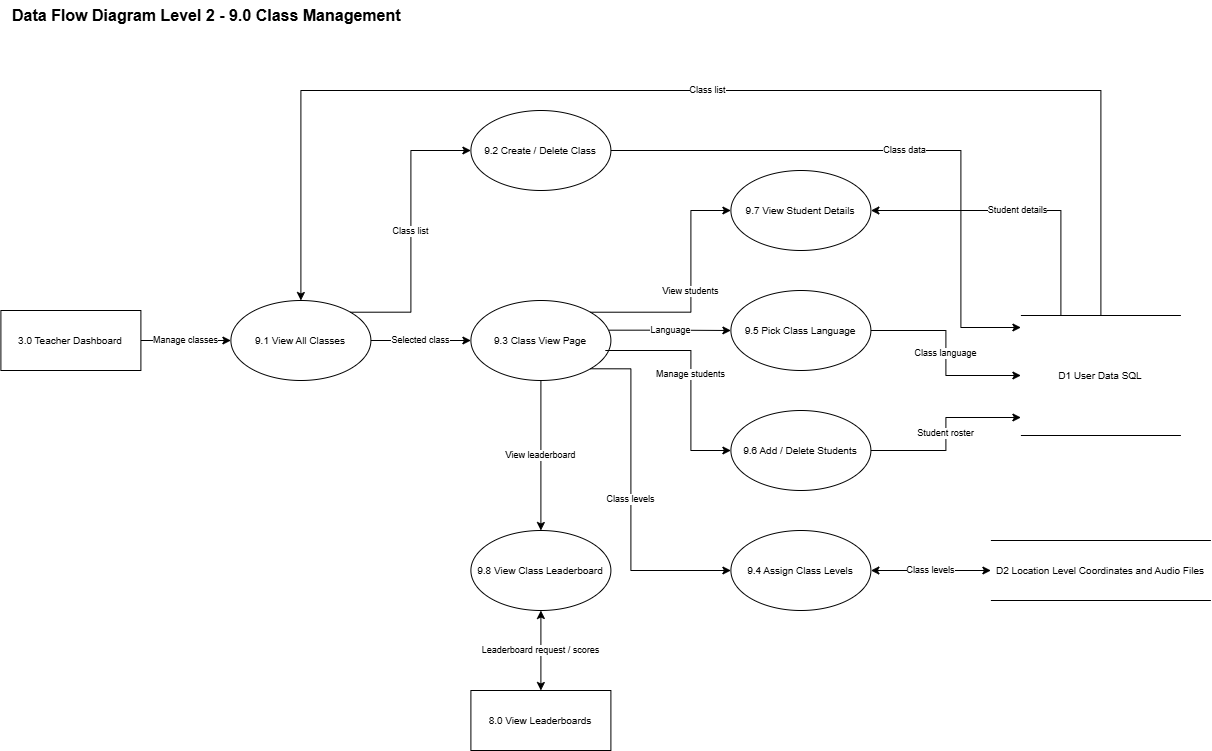

The diagram above was exported from draw.io. Its source (the exported page's mxGraphModel, read from the mxfile embedded in the PNG):
<mxGraphModel dx="1220" dy="1025" grid="1" gridSize="10" guides="1" tooltips="1" connect="1" arrows="1" fold="1" page="1" pageScale="1" pageWidth="850" pageHeight="1100" math="0" shadow="0">
  <root>
    <mxCell id="0" />
    <mxCell id="1" parent="0" />
    <mxCell id="BH4PZcwCHN5m-38E3mSz-1" parent="1" style="text;html=1;fontStyle=1;fontSize=16;align=left;verticalAlign=middle;" value="Data Flow Diagram Level 2 - 9.0 Class Management" vertex="1">
      <mxGeometry height="30" width="520" x="90" y="130" as="geometry" />
    </mxCell>
    <mxCell id="BH4PZcwCHN5m-38E3mSz-2" parent="1" style="rounded=0;whiteSpace=wrap;html=1;fontSize=10;" value="3.0 Teacher Dashboard" vertex="1">
      <mxGeometry height="60" width="140" x="80" y="440" as="geometry" />
    </mxCell>
    <mxCell id="BH4PZcwCHN5m-38E3mSz-3" parent="1" style="ellipse;whiteSpace=wrap;html=1;fontSize=10;" value="9.1 View All Classes" vertex="1">
      <mxGeometry height="80" width="140" x="310" y="430" as="geometry" />
    </mxCell>
    <mxCell id="BH4PZcwCHN5m-38E3mSz-4" parent="1" style="ellipse;whiteSpace=wrap;html=1;fontSize=10;" value="9.2 Create / Delete Class" vertex="1">
      <mxGeometry height="80" width="140" x="550" y="240" as="geometry" />
    </mxCell>
    <mxCell id="BH4PZcwCHN5m-38E3mSz-5" parent="1" style="ellipse;whiteSpace=wrap;html=1;fontSize=10;" value="9.3 Class View Page" vertex="1">
      <mxGeometry height="80" width="140" x="550" y="430" as="geometry" />
    </mxCell>
    <mxCell id="BH4PZcwCHN5m-38E3mSz-6" parent="1" style="ellipse;whiteSpace=wrap;html=1;fontSize=10;" value="9.7 View Student Details" vertex="1">
      <mxGeometry height="80" width="140" x="810" y="300" as="geometry" />
    </mxCell>
    <mxCell id="BH4PZcwCHN5m-38E3mSz-7" parent="1" style="ellipse;whiteSpace=wrap;html=1;fontSize=10;" value="9.5 Pick Class Language" vertex="1">
      <mxGeometry height="80" width="140" x="810" y="420" as="geometry" />
    </mxCell>
    <mxCell id="BH4PZcwCHN5m-38E3mSz-8" parent="1" style="ellipse;whiteSpace=wrap;html=1;fontSize=10;" value="9.6 Add / Delete Students" vertex="1">
      <mxGeometry height="80" width="140" x="810" y="540" as="geometry" />
    </mxCell>
    <mxCell id="BH4PZcwCHN5m-38E3mSz-9" parent="1" style="ellipse;whiteSpace=wrap;html=1;fontSize=10;" value="9.4 Assign Class Levels" vertex="1">
      <mxGeometry height="80" width="140" x="810" y="660" as="geometry" />
    </mxCell>
    <mxCell id="BH4PZcwCHN5m-38E3mSz-10" parent="1" style="ellipse;whiteSpace=wrap;html=1;fontSize=10;" value="9.8 View Class Leaderboard" vertex="1">
      <mxGeometry height="80" width="140" x="550" y="660" as="geometry" />
    </mxCell>
    <mxCell id="BH4PZcwCHN5m-38E3mSz-11" parent="1" style="rounded=0;whiteSpace=wrap;html=1;fontSize=10;" value="8.0 View Leaderboards" vertex="1">
      <mxGeometry height="60" width="140" x="550" y="820" as="geometry" />
    </mxCell>
    <mxCell id="BH4PZcwCHN5m-38E3mSz-12" parent="1" style="shape=partialRectangle;whiteSpace=wrap;html=1;left=0;right=0;fillColor=none;fontSize=10;" value="D1 User Data SQL" vertex="1">
      <mxGeometry height="120" width="160" x="1100" y="445" as="geometry" />
    </mxCell>
    <mxCell id="BH4PZcwCHN5m-38E3mSz-13" parent="1" style="shape=partialRectangle;whiteSpace=wrap;html=1;left=0;right=0;fillColor=none;fontSize=10;" value="D2 Location Level Coordinates and Audio Files" vertex="1">
      <mxGeometry height="60" width="220" x="1070" y="670" as="geometry" />
    </mxCell>
    <mxCell id="BH4PZcwCHN5m-38E3mSz-14" edge="1" parent="1" source="BH4PZcwCHN5m-38E3mSz-2" style="edgeStyle=orthogonalEdgeStyle;rounded=0;html=1;endArrow=classic;fontSize=9;labelBackgroundColor=default;" target="BH4PZcwCHN5m-38E3mSz-3" value="Manage classes">
      <mxGeometry relative="1" as="geometry" />
    </mxCell>
    <mxCell id="BH4PZcwCHN5m-38E3mSz-15" edge="1" parent="1" source="BH4PZcwCHN5m-38E3mSz-3" style="edgeStyle=orthogonalEdgeStyle;rounded=0;html=1;endArrow=classic;fontSize=9;labelBackgroundColor=default;exitX=1;exitY=0;exitDx=0;exitDy=0;" target="BH4PZcwCHN5m-38E3mSz-4" value="Class list">
      <mxGeometry relative="1" as="geometry">
        <Array as="points">
          <mxPoint x="490" y="441.63" />
          <mxPoint x="490" y="280" />
        </Array>
      </mxGeometry>
    </mxCell>
    <mxCell id="BH4PZcwCHN5m-38E3mSz-16" edge="1" parent="1" source="BH4PZcwCHN5m-38E3mSz-3" style="edgeStyle=orthogonalEdgeStyle;rounded=0;html=1;endArrow=classic;fontSize=9;labelBackgroundColor=default;" target="BH4PZcwCHN5m-38E3mSz-5" value="Selected class">
      <mxGeometry relative="1" as="geometry" />
    </mxCell>
    <mxCell id="BH4PZcwCHN5m-38E3mSz-17" edge="1" parent="1" source="BH4PZcwCHN5m-38E3mSz-12" style="edgeStyle=orthogonalEdgeStyle;rounded=0;html=1;endArrow=classic;fontSize=9;labelBackgroundColor=default;exitX=0.5;exitY=0;exitDx=0;exitDy=0;entryX=0.5;entryY=0;entryDx=0;entryDy=0;" target="BH4PZcwCHN5m-38E3mSz-3" value="Class list">
      <mxGeometry relative="1" as="geometry">
        <Array as="points">
          <mxPoint x="1180" y="220.06" />
          <mxPoint x="380" y="220.06" />
        </Array>
      </mxGeometry>
    </mxCell>
    <mxCell id="BH4PZcwCHN5m-38E3mSz-18" edge="1" parent="1" source="BH4PZcwCHN5m-38E3mSz-4" style="edgeStyle=orthogonalEdgeStyle;rounded=0;html=1;endArrow=classic;fontSize=9;labelBackgroundColor=default;entryX=0;entryY=0.1;entryDx=0;entryDy=0;" target="BH4PZcwCHN5m-38E3mSz-12" value="Class data">
      <mxGeometry relative="1" as="geometry">
        <Array as="points">
          <mxPoint x="1040.04" y="280" />
          <mxPoint x="1040.04" y="456.96" />
        </Array>
      </mxGeometry>
    </mxCell>
    <mxCell id="BH4PZcwCHN5m-38E3mSz-19" edge="1" parent="1" source="BH4PZcwCHN5m-38E3mSz-5" style="edgeStyle=orthogonalEdgeStyle;rounded=0;html=1;endArrow=classic;fontSize=9;labelBackgroundColor=default;exitX=1;exitY=0;exitDx=0;exitDy=0;" target="BH4PZcwCHN5m-38E3mSz-6" value="View students">
      <mxGeometry relative="1" as="geometry">
        <Array as="points">
          <mxPoint x="770" y="441.67" />
          <mxPoint x="770" y="340" />
        </Array>
      </mxGeometry>
    </mxCell>
    <mxCell id="BH4PZcwCHN5m-38E3mSz-20" edge="1" parent="1" source="BH4PZcwCHN5m-38E3mSz-5" style="edgeStyle=orthogonalEdgeStyle;rounded=0;html=1;endArrow=classic;fontSize=9;labelBackgroundColor=default;exitX=0.986;exitY=0.371;exitDx=0;exitDy=0;exitPerimeter=0;" target="BH4PZcwCHN5m-38E3mSz-7" value="Language">
      <mxGeometry relative="1" as="geometry" />
    </mxCell>
    <mxCell id="BH4PZcwCHN5m-38E3mSz-21" edge="1" parent="1" style="edgeStyle=orthogonalEdgeStyle;rounded=0;html=1;endArrow=classic;fontSize=9;labelBackgroundColor=default;" target="BH4PZcwCHN5m-38E3mSz-8" value="Manage students">
      <mxGeometry relative="1" as="geometry">
        <Array as="points">
          <mxPoint x="684.72" y="480" />
          <mxPoint x="770.03" y="480" />
          <mxPoint x="770.03" y="580" />
        </Array>
        <mxPoint x="690" y="480" as="sourcePoint" />
      </mxGeometry>
    </mxCell>
    <mxCell id="BH4PZcwCHN5m-38E3mSz-22" edge="1" parent="1" source="BH4PZcwCHN5m-38E3mSz-5" style="edgeStyle=orthogonalEdgeStyle;rounded=0;html=1;endArrow=classic;fontSize=9;labelBackgroundColor=default;exitX=1;exitY=1;exitDx=0;exitDy=0;" target="BH4PZcwCHN5m-38E3mSz-9" value="Class levels">
      <mxGeometry relative="1" as="geometry">
        <Array as="points">
          <mxPoint x="710.03" y="498.41" />
          <mxPoint x="710.03" y="700" />
        </Array>
      </mxGeometry>
    </mxCell>
    <mxCell id="BH4PZcwCHN5m-38E3mSz-23" edge="1" parent="1" source="BH4PZcwCHN5m-38E3mSz-5" style="edgeStyle=orthogonalEdgeStyle;rounded=0;html=1;endArrow=classic;fontSize=9;labelBackgroundColor=default;" target="BH4PZcwCHN5m-38E3mSz-10" value="View leaderboard">
      <mxGeometry relative="1" as="geometry" />
    </mxCell>
    <mxCell id="BH4PZcwCHN5m-38E3mSz-24" edge="1" parent="1" source="BH4PZcwCHN5m-38E3mSz-12" style="edgeStyle=orthogonalEdgeStyle;rounded=0;html=1;endArrow=classic;fontSize=9;labelBackgroundColor=default;exitX=0.25;exitY=0;exitDx=0;exitDy=0;entryX=1;entryY=0.5;entryDx=0;entryDy=0;" target="BH4PZcwCHN5m-38E3mSz-6" value="Student details">
      <mxGeometry relative="1" as="geometry">
        <Array as="points">
          <mxPoint x="1140" y="340" />
        </Array>
        <mxPoint x="950" y="340" as="targetPoint" />
      </mxGeometry>
    </mxCell>
    <mxCell id="BH4PZcwCHN5m-38E3mSz-25" edge="1" parent="1" source="BH4PZcwCHN5m-38E3mSz-7" style="edgeStyle=orthogonalEdgeStyle;rounded=0;html=1;endArrow=classic;fontSize=9;labelBackgroundColor=default;entryX=0;entryY=0.5;entryDx=0;entryDy=0;" target="BH4PZcwCHN5m-38E3mSz-12" value="Class language">
      <mxGeometry relative="1" as="geometry" />
    </mxCell>
    <mxCell id="BH4PZcwCHN5m-38E3mSz-26" edge="1" parent="1" source="BH4PZcwCHN5m-38E3mSz-8" style="edgeStyle=orthogonalEdgeStyle;rounded=0;html=1;endArrow=classic;fontSize=9;labelBackgroundColor=default;entryX=0;entryY=0.85;entryDx=0;entryDy=0;" target="BH4PZcwCHN5m-38E3mSz-12" value="Student roster">
      <mxGeometry relative="1" as="geometry" />
    </mxCell>
    <mxCell id="BH4PZcwCHN5m-38E3mSz-27" edge="1" parent="1" source="BH4PZcwCHN5m-38E3mSz-9" style="edgeStyle=orthogonalEdgeStyle;rounded=0;html=1;startArrow=classic;endArrow=classic;fontSize=9;labelBackgroundColor=default;" target="BH4PZcwCHN5m-38E3mSz-13" value="Class levels">
      <mxGeometry relative="1" as="geometry" />
    </mxCell>
    <mxCell id="BH4PZcwCHN5m-38E3mSz-28" edge="1" parent="1" source="BH4PZcwCHN5m-38E3mSz-10" style="edgeStyle=orthogonalEdgeStyle;rounded=0;html=1;startArrow=classic;endArrow=classic;fontSize=9;labelBackgroundColor=default;" target="BH4PZcwCHN5m-38E3mSz-11" value="Leaderboard request / scores">
      <mxGeometry relative="1" as="geometry" />
    </mxCell>
  </root>
</mxGraphModel>